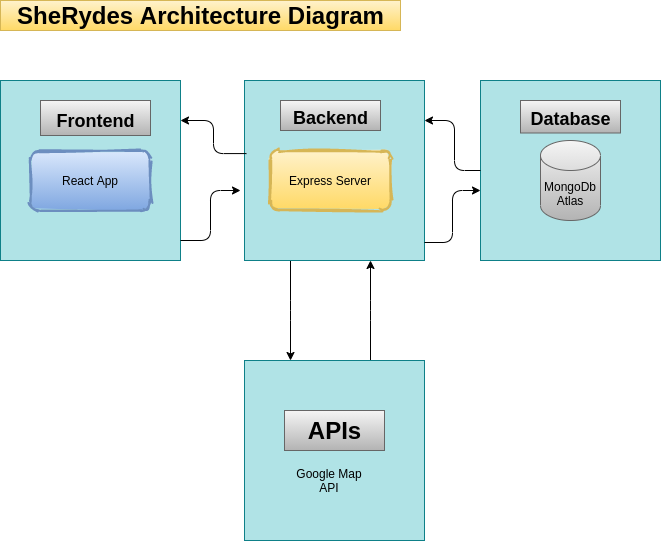

The diagram above was exported from draw.io. Its source (the exported page's mxGraphModel, read from the mxfile embedded in the PNG):
<mxGraphModel dx="1422" dy="705" grid="1" gridSize="10" guides="1" tooltips="1" connect="1" arrows="1" fold="1" page="1" pageScale="1" pageWidth="827" pageHeight="1169" math="0" shadow="0">
  <root>
    <mxCell id="xbs5SMJSFfjv0w8o4mud-0" />
    <mxCell id="xbs5SMJSFfjv0w8o4mud-1" parent="xbs5SMJSFfjv0w8o4mud-0" />
    <mxCell id="xbs5SMJSFfjv0w8o4mud-2" value="" style="whiteSpace=wrap;html=1;aspect=fixed;rounded=0;sketch=0;fillColor=#b0e3e6;strokeColor=#0e8088;" vertex="1" parent="xbs5SMJSFfjv0w8o4mud-1">
      <mxGeometry x="80" y="120" width="180" height="180" as="geometry" />
    </mxCell>
    <mxCell id="xbs5SMJSFfjv0w8o4mud-4" value="SheRydes Architecture Diagram" style="text;strokeColor=#d6b656;fillColor=#fff2cc;html=1;fontSize=24;fontStyle=1;verticalAlign=middle;align=center;rounded=0;sketch=0;gradientColor=#ffd966;" vertex="1" parent="xbs5SMJSFfjv0w8o4mud-1">
      <mxGeometry x="80" y="40" width="400" height="30" as="geometry" />
    </mxCell>
    <mxCell id="5QmDkaV35u4mX1OyV7MJ-1" value="" style="edgeStyle=orthogonalEdgeStyle;curved=0;rounded=1;sketch=0;orthogonalLoop=1;jettySize=auto;html=1;" edge="1" parent="xbs5SMJSFfjv0w8o4mud-1" source="xbs5SMJSFfjv0w8o4mud-5" target="xbs5SMJSFfjv0w8o4mud-7">
      <mxGeometry relative="1" as="geometry">
        <Array as="points">
          <mxPoint x="370" y="350" />
          <mxPoint x="370" y="350" />
        </Array>
      </mxGeometry>
    </mxCell>
    <mxCell id="xbs5SMJSFfjv0w8o4mud-5" value="" style="whiteSpace=wrap;html=1;aspect=fixed;rounded=0;sketch=0;fillColor=#b0e3e6;strokeColor=#0e8088;" vertex="1" parent="xbs5SMJSFfjv0w8o4mud-1">
      <mxGeometry x="324" y="120" width="180" height="180" as="geometry" />
    </mxCell>
    <mxCell id="xbs5SMJSFfjv0w8o4mud-6" value="" style="whiteSpace=wrap;html=1;aspect=fixed;rounded=0;sketch=0;fillColor=#b0e3e6;strokeColor=#0e8088;" vertex="1" parent="xbs5SMJSFfjv0w8o4mud-1">
      <mxGeometry x="560" y="120" width="180" height="180" as="geometry" />
    </mxCell>
    <mxCell id="5QmDkaV35u4mX1OyV7MJ-0" value="" style="edgeStyle=orthogonalEdgeStyle;curved=0;rounded=1;sketch=0;orthogonalLoop=1;jettySize=auto;html=1;" edge="1" parent="xbs5SMJSFfjv0w8o4mud-1" source="xbs5SMJSFfjv0w8o4mud-7" target="xbs5SMJSFfjv0w8o4mud-5">
      <mxGeometry relative="1" as="geometry">
        <Array as="points">
          <mxPoint x="450" y="350" />
          <mxPoint x="450" y="350" />
        </Array>
      </mxGeometry>
    </mxCell>
    <mxCell id="xbs5SMJSFfjv0w8o4mud-7" value="" style="whiteSpace=wrap;html=1;aspect=fixed;rounded=0;sketch=0;fillColor=#b0e3e6;strokeColor=#0e8088;" vertex="1" parent="xbs5SMJSFfjv0w8o4mud-1">
      <mxGeometry x="324" y="400" width="180" height="180" as="geometry" />
    </mxCell>
    <mxCell id="xbs5SMJSFfjv0w8o4mud-8" value="React App" style="rounded=1;whiteSpace=wrap;html=1;strokeWidth=2;fillWeight=4;hachureGap=8;hachureAngle=45;fillColor=#dae8fc;sketch=1;gradientColor=#7ea6e0;strokeColor=#6c8ebf;" vertex="1" parent="xbs5SMJSFfjv0w8o4mud-1">
      <mxGeometry x="110" y="190" width="120" height="60" as="geometry" />
    </mxCell>
    <mxCell id="xbs5SMJSFfjv0w8o4mud-9" value="&lt;font style=&quot;font-size: 18px&quot;&gt;Frontend&lt;/font&gt;" style="text;strokeColor=#666666;fillColor=#f5f5f5;html=1;fontSize=24;fontStyle=1;verticalAlign=middle;align=center;rounded=0;sketch=0;gradientColor=#b3b3b3;" vertex="1" parent="xbs5SMJSFfjv0w8o4mud-1">
      <mxGeometry x="120" y="140" width="110" height="35" as="geometry" />
    </mxCell>
    <mxCell id="xbs5SMJSFfjv0w8o4mud-10" value="&lt;font style=&quot;font-size: 18px&quot;&gt;Database&lt;/font&gt;" style="text;strokeColor=#666666;fillColor=#f5f5f5;html=1;fontSize=24;fontStyle=1;verticalAlign=middle;align=center;rounded=0;sketch=0;gradientColor=#b3b3b3;" vertex="1" parent="xbs5SMJSFfjv0w8o4mud-1">
      <mxGeometry x="600" y="140" width="100" height="32.5" as="geometry" />
    </mxCell>
    <mxCell id="xbs5SMJSFfjv0w8o4mud-11" value="&lt;font style=&quot;font-size: 18px&quot;&gt;Backend&lt;/font&gt;" style="text;strokeColor=#666666;fillColor=#f5f5f5;html=1;fontSize=24;fontStyle=1;verticalAlign=middle;align=center;rounded=0;sketch=0;gradientColor=#b3b3b3;" vertex="1" parent="xbs5SMJSFfjv0w8o4mud-1">
      <mxGeometry x="360" y="140" width="100" height="30" as="geometry" />
    </mxCell>
    <mxCell id="xbs5SMJSFfjv0w8o4mud-12" value="Express Server" style="rounded=1;whiteSpace=wrap;html=1;strokeWidth=2;fillWeight=4;hachureGap=8;hachureAngle=45;fillColor=#fff2cc;sketch=1;gradientColor=#ffd966;strokeColor=#d6b656;" vertex="1" parent="xbs5SMJSFfjv0w8o4mud-1">
      <mxGeometry x="350" y="190" width="120" height="60" as="geometry" />
    </mxCell>
    <mxCell id="xbs5SMJSFfjv0w8o4mud-14" value="MongoDb&lt;br&gt;Atlas" style="shape=cylinder3;whiteSpace=wrap;html=1;boundedLbl=1;backgroundOutline=1;size=15;rounded=0;sketch=0;gradientColor=#b3b3b3;fillColor=#f5f5f5;strokeColor=#666666;" vertex="1" parent="xbs5SMJSFfjv0w8o4mud-1">
      <mxGeometry x="620" y="180" width="60" height="80" as="geometry" />
    </mxCell>
    <mxCell id="xbs5SMJSFfjv0w8o4mud-16" value="APIs" style="text;strokeColor=#666666;fillColor=#f5f5f5;html=1;fontSize=24;fontStyle=1;verticalAlign=middle;align=center;rounded=0;sketch=0;gradientColor=#b3b3b3;" vertex="1" parent="xbs5SMJSFfjv0w8o4mud-1">
      <mxGeometry x="364" y="450" width="100" height="40" as="geometry" />
    </mxCell>
    <mxCell id="xbs5SMJSFfjv0w8o4mud-19" value="" style="edgeStyle=elbowEdgeStyle;elbow=horizontal;endArrow=classic;html=1;" edge="1" parent="xbs5SMJSFfjv0w8o4mud-1">
      <mxGeometry width="50" height="50" relative="1" as="geometry">
        <mxPoint x="260" y="280" as="sourcePoint" />
        <mxPoint x="320" y="230" as="targetPoint" />
      </mxGeometry>
    </mxCell>
    <mxCell id="xbs5SMJSFfjv0w8o4mud-20" value="" style="edgeStyle=elbowEdgeStyle;elbow=horizontal;endArrow=classic;html=1;exitX=1;exitY=0.9;exitDx=0;exitDy=0;exitPerimeter=0;" edge="1" parent="xbs5SMJSFfjv0w8o4mud-1" source="xbs5SMJSFfjv0w8o4mud-5">
      <mxGeometry width="50" height="50" relative="1" as="geometry">
        <mxPoint x="510" y="280" as="sourcePoint" />
        <mxPoint x="560" y="230" as="targetPoint" />
      </mxGeometry>
    </mxCell>
    <mxCell id="xbs5SMJSFfjv0w8o4mud-21" value="" style="edgeStyle=elbowEdgeStyle;elbow=horizontal;endArrow=classic;html=1;exitX=0.011;exitY=0.406;exitDx=0;exitDy=0;exitPerimeter=0;" edge="1" parent="xbs5SMJSFfjv0w8o4mud-1" source="xbs5SMJSFfjv0w8o4mud-5">
      <mxGeometry width="50" height="50" relative="1" as="geometry">
        <mxPoint x="310" y="190" as="sourcePoint" />
        <mxPoint x="260" y="160" as="targetPoint" />
      </mxGeometry>
    </mxCell>
    <mxCell id="xbs5SMJSFfjv0w8o4mud-22" value="" style="edgeStyle=elbowEdgeStyle;elbow=horizontal;endArrow=classic;html=1;" edge="1" parent="xbs5SMJSFfjv0w8o4mud-1">
      <mxGeometry width="50" height="50" relative="1" as="geometry">
        <mxPoint x="560" y="210" as="sourcePoint" />
        <mxPoint x="504" y="160" as="targetPoint" />
        <Array as="points">
          <mxPoint x="534" y="180" />
        </Array>
      </mxGeometry>
    </mxCell>
    <mxCell id="5QmDkaV35u4mX1OyV7MJ-2" value="Google Map API" style="text;html=1;align=center;verticalAlign=middle;whiteSpace=wrap;rounded=0;sketch=0;" vertex="1" parent="xbs5SMJSFfjv0w8o4mud-1">
      <mxGeometry x="364" y="510" width="90" height="20" as="geometry" />
    </mxCell>
  </root>
</mxGraphModel>